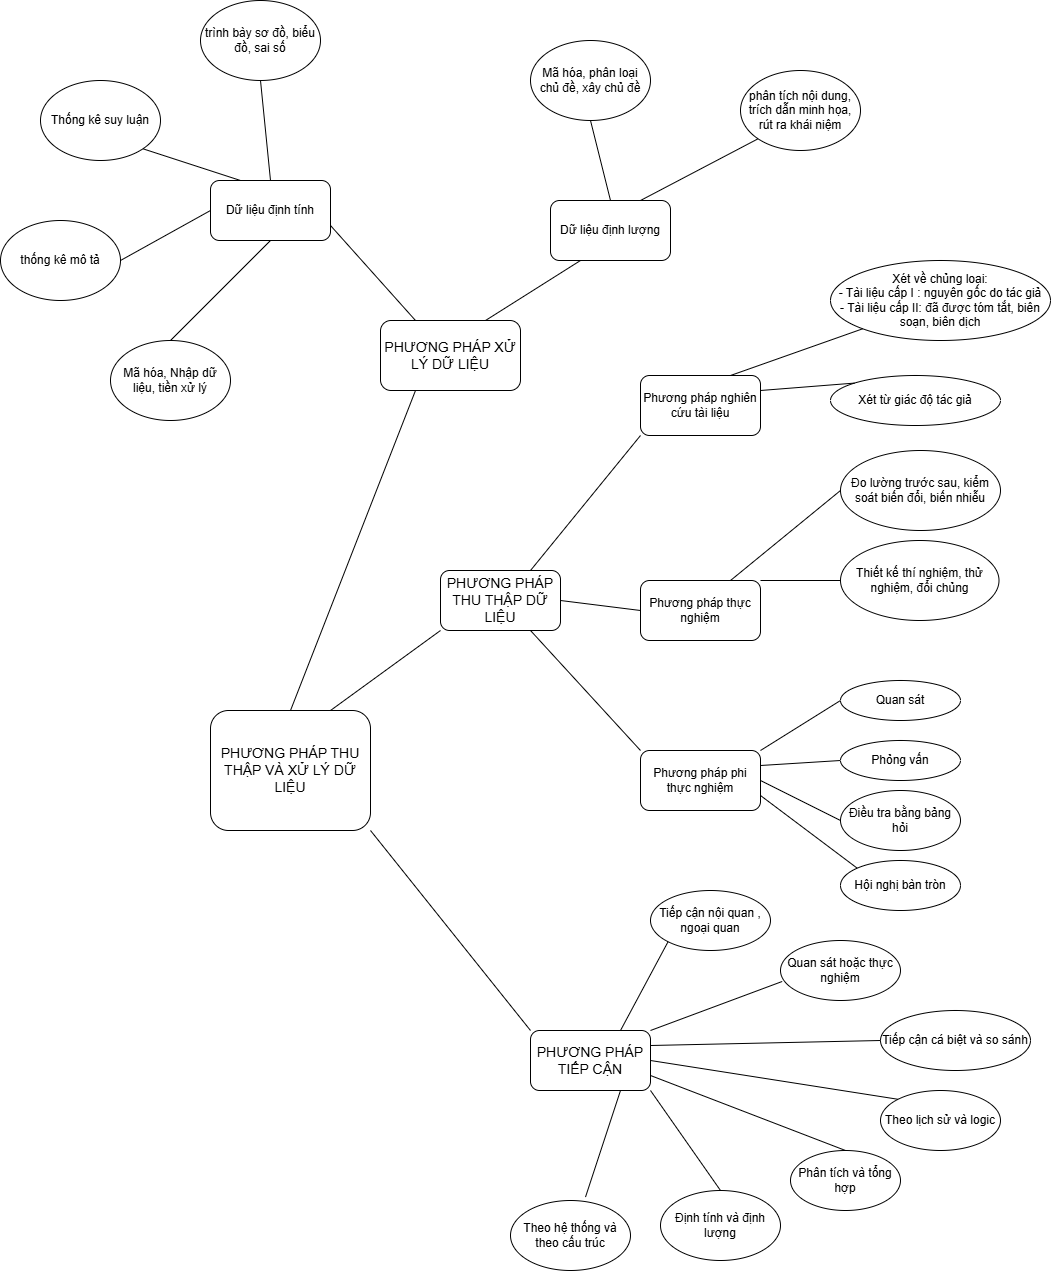

The diagram above was exported from draw.io. Its source (the exported page's mxGraphModel, read from the mxfile embedded in the PNG):
<mxGraphModel dx="2877" dy="2003" grid="1" gridSize="10" guides="1" tooltips="1" connect="1" arrows="1" fold="1" page="1" pageScale="1" pageWidth="827" pageHeight="1169" math="0" shadow="0">
  <root>
    <mxCell id="0" />
    <mxCell id="1" parent="0" />
    <mxCell id="rj29enyHtChhRQDR8Mkw-2" parent="1" style="rounded=1;whiteSpace=wrap;html=1;" value="&lt;font style=&quot;font-size: 14px;&quot;&gt;PHƯƠNG PHÁP THU THẬP DỮ LIỆU&lt;/font&gt;" vertex="1">
      <mxGeometry height="60" width="120" x="70" y="230" as="geometry" />
    </mxCell>
    <mxCell id="rj29enyHtChhRQDR8Mkw-3" parent="1" style="rounded=1;whiteSpace=wrap;html=1;" value="Phương pháp nghiên cứu tài liệu" vertex="1">
      <mxGeometry height="60" width="120" x="270" y="35" as="geometry" />
    </mxCell>
    <mxCell id="rj29enyHtChhRQDR8Mkw-4" parent="1" style="rounded=1;whiteSpace=wrap;html=1;" value="Phương pháp thực nghiệm" vertex="1">
      <mxGeometry height="60" width="120" x="270" y="240" as="geometry" />
    </mxCell>
    <mxCell id="rj29enyHtChhRQDR8Mkw-7" parent="1" style="ellipse;whiteSpace=wrap;html=1;" value="Xét về chủng loại:&lt;div&gt;- Tài liệu cấp I : nguyên gốc do tác giả&lt;br&gt;- Tài liệu cấp II: đã được tóm tắt, biên soạn, biên dịch&lt;/div&gt;" vertex="1">
      <mxGeometry height="80" width="220" x="460" y="-80" as="geometry" />
    </mxCell>
    <mxCell id="rj29enyHtChhRQDR8Mkw-8" parent="1" style="ellipse;whiteSpace=wrap;html=1;" value="Xét từ giác độ tác giả" vertex="1">
      <mxGeometry height="50" width="170" x="460" y="35" as="geometry" />
    </mxCell>
    <mxCell id="v5z5lm--cSlwf2gPFMdY-1" parent="1" style="rounded=1;whiteSpace=wrap;html=1;" value="Phương pháp phi thực nghiệm" vertex="1">
      <mxGeometry height="60" width="120" x="270" y="410" as="geometry" />
    </mxCell>
    <mxCell id="qZ3su2jyf4MfqHhl6o4A-2" edge="1" parent="1" source="rj29enyHtChhRQDR8Mkw-3" style="endArrow=none;html=1;rounded=0;exitX=1;exitY=0.25;exitDx=0;exitDy=0;entryX=0;entryY=0;entryDx=0;entryDy=0;" target="rj29enyHtChhRQDR8Mkw-8" value="">
      <mxGeometry height="50" relative="1" width="50" as="geometry">
        <mxPoint x="660" y="220" as="sourcePoint" />
        <mxPoint x="710" y="170" as="targetPoint" />
      </mxGeometry>
    </mxCell>
    <mxCell id="qZ3su2jyf4MfqHhl6o4A-3" edge="1" parent="1" source="rj29enyHtChhRQDR8Mkw-4" style="endArrow=none;html=1;rounded=0;exitX=0.75;exitY=0;exitDx=0;exitDy=0;entryX=0;entryY=0.5;entryDx=0;entryDy=0;" target="qZ3su2jyf4MfqHhl6o4A-11" value="">
      <mxGeometry height="50" relative="1" width="50" as="geometry">
        <mxPoint x="520" y="320" as="sourcePoint" />
        <mxPoint x="550" y="170" as="targetPoint" />
      </mxGeometry>
    </mxCell>
    <mxCell id="qZ3su2jyf4MfqHhl6o4A-4" edge="1" parent="1" source="rj29enyHtChhRQDR8Mkw-4" style="endArrow=none;html=1;rounded=0;exitX=1;exitY=0;exitDx=0;exitDy=0;entryX=0;entryY=0.5;entryDx=0;entryDy=0;" target="qZ3su2jyf4MfqHhl6o4A-12" value="">
      <mxGeometry height="50" relative="1" width="50" as="geometry">
        <mxPoint x="460" y="230" as="sourcePoint" />
        <mxPoint x="510" y="180" as="targetPoint" />
      </mxGeometry>
    </mxCell>
    <mxCell id="qZ3su2jyf4MfqHhl6o4A-5" edge="1" parent="1" source="v5z5lm--cSlwf2gPFMdY-1" style="endArrow=none;html=1;rounded=0;exitX=1;exitY=0.25;exitDx=0;exitDy=0;entryX=0;entryY=0.5;entryDx=0;entryDy=0;" target="qZ3su2jyf4MfqHhl6o4A-15" value="">
      <mxGeometry height="50" relative="1" width="50" as="geometry">
        <mxPoint x="690" y="280" as="sourcePoint" />
        <mxPoint x="740" y="230" as="targetPoint" />
      </mxGeometry>
    </mxCell>
    <mxCell id="qZ3su2jyf4MfqHhl6o4A-6" edge="1" parent="1" source="rj29enyHtChhRQDR8Mkw-3" style="endArrow=none;html=1;rounded=0;entryX=0;entryY=1;entryDx=0;entryDy=0;exitX=0.75;exitY=0;exitDx=0;exitDy=0;" target="rj29enyHtChhRQDR8Mkw-7" value="">
      <mxGeometry height="50" relative="1" width="50" as="geometry">
        <mxPoint x="240" y="220" as="sourcePoint" />
        <mxPoint x="290" y="170" as="targetPoint" />
      </mxGeometry>
    </mxCell>
    <mxCell id="qZ3su2jyf4MfqHhl6o4A-7" edge="1" parent="1" source="rj29enyHtChhRQDR8Mkw-2" style="endArrow=none;html=1;rounded=0;exitX=0.75;exitY=0;exitDx=0;exitDy=0;entryX=0;entryY=1;entryDx=0;entryDy=0;" target="rj29enyHtChhRQDR8Mkw-3" value="">
      <mxGeometry height="50" relative="1" width="50" as="geometry">
        <mxPoint x="140" y="200" as="sourcePoint" />
        <mxPoint x="190" y="150" as="targetPoint" />
      </mxGeometry>
    </mxCell>
    <mxCell id="qZ3su2jyf4MfqHhl6o4A-8" edge="1" parent="1" source="v5z5lm--cSlwf2gPFMdY-1" style="endArrow=none;html=1;rounded=0;exitX=1;exitY=0.5;exitDx=0;exitDy=0;entryX=0;entryY=0.5;entryDx=0;entryDy=0;" target="qZ3su2jyf4MfqHhl6o4A-16" value="">
      <mxGeometry height="50" relative="1" width="50" as="geometry">
        <mxPoint x="720" y="300" as="sourcePoint" />
        <mxPoint x="770" y="250" as="targetPoint" />
      </mxGeometry>
    </mxCell>
    <mxCell id="qZ3su2jyf4MfqHhl6o4A-9" edge="1" parent="1" source="v5z5lm--cSlwf2gPFMdY-1" style="endArrow=none;html=1;rounded=0;exitX=1;exitY=0.75;exitDx=0;exitDy=0;entryX=0;entryY=0;entryDx=0;entryDy=0;" target="qZ3su2jyf4MfqHhl6o4A-17" value="">
      <mxGeometry height="50" relative="1" width="50" as="geometry">
        <mxPoint x="740" y="330" as="sourcePoint" />
        <mxPoint x="790" y="280" as="targetPoint" />
      </mxGeometry>
    </mxCell>
    <mxCell id="qZ3su2jyf4MfqHhl6o4A-10" edge="1" parent="1" source="v5z5lm--cSlwf2gPFMdY-1" style="endArrow=none;html=1;rounded=0;exitX=1;exitY=0;exitDx=0;exitDy=0;entryX=0;entryY=0.5;entryDx=0;entryDy=0;" target="qZ3su2jyf4MfqHhl6o4A-14" value="">
      <mxGeometry height="50" relative="1" width="50" as="geometry">
        <mxPoint x="680" y="250" as="sourcePoint" />
        <mxPoint x="730" y="200" as="targetPoint" />
      </mxGeometry>
    </mxCell>
    <mxCell id="qZ3su2jyf4MfqHhl6o4A-11" parent="1" style="ellipse;whiteSpace=wrap;html=1;" value="Đo lường trước sau, kiểm soát biến đổi, biến nhiễu" vertex="1">
      <mxGeometry height="80" width="160" x="470" y="110" as="geometry" />
    </mxCell>
    <mxCell id="qZ3su2jyf4MfqHhl6o4A-12" parent="1" style="ellipse;whiteSpace=wrap;html=1;" value="Thiết kế thí nghiệm, thử nghiệm, đổi chủng" vertex="1">
      <mxGeometry height="80" width="158.5" x="470" y="200" as="geometry" />
    </mxCell>
    <mxCell id="qZ3su2jyf4MfqHhl6o4A-13" edge="1" parent="1" source="rj29enyHtChhRQDR8Mkw-4" style="edgeStyle=orthogonalEdgeStyle;rounded=0;orthogonalLoop=1;jettySize=auto;html=1;exitX=0.5;exitY=1;exitDx=0;exitDy=0;" target="rj29enyHtChhRQDR8Mkw-4">
      <mxGeometry relative="1" as="geometry" />
    </mxCell>
    <mxCell id="qZ3su2jyf4MfqHhl6o4A-14" parent="1" style="ellipse;whiteSpace=wrap;html=1;" value="Quan sát" vertex="1">
      <mxGeometry height="40" width="120" x="470" y="340" as="geometry" />
    </mxCell>
    <mxCell id="qZ3su2jyf4MfqHhl6o4A-15" parent="1" style="ellipse;whiteSpace=wrap;html=1;" value="Phỏng vấn" vertex="1">
      <mxGeometry height="40" width="120" x="470" y="400" as="geometry" />
    </mxCell>
    <mxCell id="qZ3su2jyf4MfqHhl6o4A-16" parent="1" style="ellipse;whiteSpace=wrap;html=1;" value="Điều tra bằng bảng hỏi" vertex="1">
      <mxGeometry height="60" width="120" x="470" y="450" as="geometry" />
    </mxCell>
    <mxCell id="qZ3su2jyf4MfqHhl6o4A-17" parent="1" style="ellipse;whiteSpace=wrap;html=1;" value="Hội nghị bàn tròn" vertex="1">
      <mxGeometry height="50" width="120" x="470" y="520" as="geometry" />
    </mxCell>
    <mxCell id="qZ3su2jyf4MfqHhl6o4A-18" edge="1" parent="1" source="rj29enyHtChhRQDR8Mkw-2" style="endArrow=none;html=1;rounded=0;exitX=1;exitY=0.5;exitDx=0;exitDy=0;entryX=0;entryY=0.5;entryDx=0;entryDy=0;" target="rj29enyHtChhRQDR8Mkw-4" value="">
      <mxGeometry height="50" relative="1" width="50" as="geometry">
        <mxPoint x="660" y="270" as="sourcePoint" />
        <mxPoint x="710" y="220" as="targetPoint" />
      </mxGeometry>
    </mxCell>
    <mxCell id="qZ3su2jyf4MfqHhl6o4A-19" edge="1" parent="1" source="rj29enyHtChhRQDR8Mkw-2" style="endArrow=none;html=1;rounded=0;exitX=0.75;exitY=1;exitDx=0;exitDy=0;entryX=0;entryY=0;entryDx=0;entryDy=0;" target="v5z5lm--cSlwf2gPFMdY-1" value="">
      <mxGeometry height="50" relative="1" width="50" as="geometry">
        <mxPoint x="660" y="270" as="sourcePoint" />
        <mxPoint x="710" y="220" as="targetPoint" />
      </mxGeometry>
    </mxCell>
    <mxCell id="qZ3su2jyf4MfqHhl6o4A-20" parent="1" style="rounded=1;whiteSpace=wrap;html=1;" value="&lt;font style=&quot;font-size: 14px;&quot;&gt;PHƯƠNG PHÁP THU THẬP VÀ XỬ LÝ DỮ LIỆU&lt;/font&gt;" vertex="1">
      <mxGeometry height="120" width="160" x="-160" y="370" as="geometry" />
    </mxCell>
    <mxCell id="qZ3su2jyf4MfqHhl6o4A-21" parent="1" style="rounded=1;whiteSpace=wrap;html=1;" value="&lt;span style=&quot;font-size: 14px;&quot;&gt;PHƯƠNG PHÁP TIẾP CẬN&lt;/span&gt;" vertex="1">
      <mxGeometry height="60" width="120" x="160" y="690" as="geometry" />
    </mxCell>
    <mxCell id="qZ3su2jyf4MfqHhl6o4A-22" parent="1" style="ellipse;whiteSpace=wrap;html=1;" value="Tiếp cận nội quan , ngoại quan" vertex="1">
      <mxGeometry height="60" width="120" x="280" y="550" as="geometry" />
    </mxCell>
    <mxCell id="qZ3su2jyf4MfqHhl6o4A-23" parent="1" style="ellipse;whiteSpace=wrap;html=1;" value="Quan sát hoặc thực nghiệm" vertex="1">
      <mxGeometry height="60" width="120" x="410" y="600" as="geometry" />
    </mxCell>
    <mxCell id="qZ3su2jyf4MfqHhl6o4A-24" parent="1" style="ellipse;whiteSpace=wrap;html=1;" value="Tiếp cận cá biệt và so sánh" vertex="1">
      <mxGeometry height="60" width="150" x="510" y="670" as="geometry" />
    </mxCell>
    <mxCell id="qZ3su2jyf4MfqHhl6o4A-25" parent="1" style="ellipse;whiteSpace=wrap;html=1;" value="Theo lịch sử và logic" vertex="1">
      <mxGeometry height="60" width="120" x="510" y="750" as="geometry" />
    </mxCell>
    <mxCell id="qZ3su2jyf4MfqHhl6o4A-26" parent="1" style="ellipse;whiteSpace=wrap;html=1;" value="Phân tích và tổng hợp" vertex="1">
      <mxGeometry height="60" width="110" x="420" y="810" as="geometry" />
    </mxCell>
    <mxCell id="qZ3su2jyf4MfqHhl6o4A-27" parent="1" style="ellipse;whiteSpace=wrap;html=1;" value="Định tính và định lượng" vertex="1">
      <mxGeometry height="70" width="120" x="290" y="850" as="geometry" />
    </mxCell>
    <mxCell id="qZ3su2jyf4MfqHhl6o4A-28" parent="1" style="ellipse;whiteSpace=wrap;html=1;" value="Theo hệ thống và theo cấu trúc" vertex="1">
      <mxGeometry height="70" width="120" x="140" y="860" as="geometry" />
    </mxCell>
    <mxCell id="qZ3su2jyf4MfqHhl6o4A-30" edge="1" parent="1" source="qZ3su2jyf4MfqHhl6o4A-20" style="endArrow=none;html=1;rounded=0;exitX=1;exitY=1;exitDx=0;exitDy=0;entryX=0;entryY=0;entryDx=0;entryDy=0;" target="qZ3su2jyf4MfqHhl6o4A-21" value="">
      <mxGeometry height="50" relative="1" width="50" as="geometry">
        <mxPoint x="200" y="550" as="sourcePoint" />
        <mxPoint x="250" y="500" as="targetPoint" />
      </mxGeometry>
    </mxCell>
    <mxCell id="qZ3su2jyf4MfqHhl6o4A-31" edge="1" parent="1" source="qZ3su2jyf4MfqHhl6o4A-28" style="endArrow=none;html=1;rounded=0;entryX=0.75;entryY=1;entryDx=0;entryDy=0;exitX=0.625;exitY=-0.049;exitDx=0;exitDy=0;exitPerimeter=0;" target="qZ3su2jyf4MfqHhl6o4A-21" value="">
      <mxGeometry height="50" relative="1" width="50" as="geometry">
        <mxPoint x="10" y="730" as="sourcePoint" />
        <mxPoint x="60" y="680" as="targetPoint" />
      </mxGeometry>
    </mxCell>
    <mxCell id="qZ3su2jyf4MfqHhl6o4A-32" edge="1" parent="1" source="qZ3su2jyf4MfqHhl6o4A-27" style="endArrow=none;html=1;rounded=0;entryX=1;entryY=1;entryDx=0;entryDy=0;exitX=0.5;exitY=0;exitDx=0;exitDy=0;" target="qZ3su2jyf4MfqHhl6o4A-21" value="">
      <mxGeometry height="50" relative="1" width="50" as="geometry">
        <mxPoint x="70" y="800" as="sourcePoint" />
        <mxPoint x="120" y="750" as="targetPoint" />
      </mxGeometry>
    </mxCell>
    <mxCell id="qZ3su2jyf4MfqHhl6o4A-33" edge="1" parent="1" source="qZ3su2jyf4MfqHhl6o4A-26" style="endArrow=none;html=1;rounded=0;entryX=1;entryY=0.75;entryDx=0;entryDy=0;exitX=0.5;exitY=0;exitDx=0;exitDy=0;" target="qZ3su2jyf4MfqHhl6o4A-21" value="">
      <mxGeometry height="50" relative="1" width="50" as="geometry">
        <mxPoint x="70" y="870" as="sourcePoint" />
        <mxPoint x="120" y="820" as="targetPoint" />
      </mxGeometry>
    </mxCell>
    <mxCell id="qZ3su2jyf4MfqHhl6o4A-34" edge="1" parent="1" source="qZ3su2jyf4MfqHhl6o4A-21" style="endArrow=none;html=1;rounded=0;entryX=0;entryY=0;entryDx=0;entryDy=0;exitX=1;exitY=0.5;exitDx=0;exitDy=0;" target="qZ3su2jyf4MfqHhl6o4A-25" value="">
      <mxGeometry height="50" relative="1" width="50" as="geometry">
        <mxPoint x="200" y="860" as="sourcePoint" />
        <mxPoint x="250" y="810" as="targetPoint" />
      </mxGeometry>
    </mxCell>
    <mxCell id="qZ3su2jyf4MfqHhl6o4A-35" edge="1" parent="1" source="qZ3su2jyf4MfqHhl6o4A-21" style="endArrow=none;html=1;rounded=0;exitX=1;exitY=0.25;exitDx=0;exitDy=0;entryX=0;entryY=0.5;entryDx=0;entryDy=0;" target="qZ3su2jyf4MfqHhl6o4A-24" value="">
      <mxGeometry height="50" relative="1" width="50" as="geometry">
        <mxPoint x="360" y="800" as="sourcePoint" />
        <mxPoint x="410" y="750" as="targetPoint" />
      </mxGeometry>
    </mxCell>
    <mxCell id="qZ3su2jyf4MfqHhl6o4A-36" edge="1" parent="1" source="qZ3su2jyf4MfqHhl6o4A-21" style="endArrow=none;html=1;rounded=0;exitX=0.75;exitY=0;exitDx=0;exitDy=0;entryX=0;entryY=1;entryDx=0;entryDy=0;" target="qZ3su2jyf4MfqHhl6o4A-22" value="">
      <mxGeometry height="50" relative="1" width="50" as="geometry">
        <mxPoint x="310" y="680" as="sourcePoint" />
        <mxPoint x="360" y="630" as="targetPoint" />
      </mxGeometry>
    </mxCell>
    <mxCell id="qZ3su2jyf4MfqHhl6o4A-37" edge="1" parent="1" source="qZ3su2jyf4MfqHhl6o4A-21" style="endArrow=none;html=1;rounded=0;exitX=1;exitY=0;exitDx=0;exitDy=0;entryX=0.014;entryY=0.683;entryDx=0;entryDy=0;entryPerimeter=0;" target="qZ3su2jyf4MfqHhl6o4A-23" value="">
      <mxGeometry height="50" relative="1" width="50" as="geometry">
        <mxPoint x="370" y="740" as="sourcePoint" />
        <mxPoint x="420" y="690" as="targetPoint" />
      </mxGeometry>
    </mxCell>
    <mxCell id="qZ3su2jyf4MfqHhl6o4A-38" edge="1" parent="1" source="qZ3su2jyf4MfqHhl6o4A-20" style="endArrow=none;html=1;rounded=0;exitX=0.75;exitY=0;exitDx=0;exitDy=0;entryX=0;entryY=1;entryDx=0;entryDy=0;" target="rj29enyHtChhRQDR8Mkw-2" value="">
      <mxGeometry height="50" relative="1" width="50" as="geometry">
        <mxPoint x="130" y="630" as="sourcePoint" />
        <mxPoint x="180" y="580" as="targetPoint" />
      </mxGeometry>
    </mxCell>
    <mxCell id="qZ3su2jyf4MfqHhl6o4A-39" parent="1" style="rounded=1;whiteSpace=wrap;html=1;" value="&lt;span style=&quot;font-size: 14px;&quot;&gt;PHƯƠNG PHÁP XỬ LÝ DỮ LIỆU&lt;/span&gt;" vertex="1">
      <mxGeometry height="70" width="140" x="10" y="-20" as="geometry" />
    </mxCell>
    <mxCell id="qZ3su2jyf4MfqHhl6o4A-63" parent="1" style="rounded=1;whiteSpace=wrap;html=1;" value="Dữ liệu định tính" vertex="1">
      <mxGeometry height="60" width="120" x="-160" y="-160" as="geometry" />
    </mxCell>
    <mxCell id="qZ3su2jyf4MfqHhl6o4A-64" parent="1" style="rounded=1;whiteSpace=wrap;html=1;" value="Dữ liệu định lượng" vertex="1">
      <mxGeometry height="60" width="120" x="180" y="-140" as="geometry" />
    </mxCell>
    <mxCell id="qZ3su2jyf4MfqHhl6o4A-65" parent="1" style="ellipse;whiteSpace=wrap;html=1;" value="Mã hóa, phân loại chủ đề, xây chủ đề" vertex="1">
      <mxGeometry height="80" width="120" x="160" y="-300" as="geometry" />
    </mxCell>
    <mxCell id="qZ3su2jyf4MfqHhl6o4A-66" parent="1" style="ellipse;whiteSpace=wrap;html=1;" value="phân tích nội dung, trích dẫn minh họa, rút ra khái niệm" vertex="1">
      <mxGeometry height="80" width="120" x="370" y="-270" as="geometry" />
    </mxCell>
    <mxCell id="qZ3su2jyf4MfqHhl6o4A-67" parent="1" style="ellipse;whiteSpace=wrap;html=1;" value="Mã hóa, Nhập dữ liệu, tiền xử lý" vertex="1">
      <mxGeometry height="80" width="120" x="-260" as="geometry" />
    </mxCell>
    <mxCell id="qZ3su2jyf4MfqHhl6o4A-68" parent="1" style="ellipse;whiteSpace=wrap;html=1;" value="thống kê mô tả" vertex="1">
      <mxGeometry height="80" width="120" x="-370" y="-120" as="geometry" />
    </mxCell>
    <mxCell id="qZ3su2jyf4MfqHhl6o4A-69" parent="1" style="ellipse;whiteSpace=wrap;html=1;" value="Thống kê suy luận" vertex="1">
      <mxGeometry height="80" width="120" x="-330" y="-260" as="geometry" />
    </mxCell>
    <mxCell id="qZ3su2jyf4MfqHhl6o4A-70" parent="1" style="ellipse;whiteSpace=wrap;html=1;" value="trình bày sơ đồ, biểu đồ, sai số" vertex="1">
      <mxGeometry height="80" width="120" x="-170" y="-340" as="geometry" />
    </mxCell>
    <mxCell id="qZ3su2jyf4MfqHhl6o4A-71" edge="1" parent="1" source="qZ3su2jyf4MfqHhl6o4A-39" style="endArrow=none;html=1;rounded=0;exitX=0.75;exitY=0;exitDx=0;exitDy=0;entryX=0.25;entryY=1;entryDx=0;entryDy=0;" target="qZ3su2jyf4MfqHhl6o4A-64" value="">
      <mxGeometry height="50" relative="1" width="50" as="geometry">
        <mxPoint x="240" y="10" as="sourcePoint" />
        <mxPoint x="290" y="-40" as="targetPoint" />
      </mxGeometry>
    </mxCell>
    <mxCell id="qZ3su2jyf4MfqHhl6o4A-72" edge="1" parent="1" source="qZ3su2jyf4MfqHhl6o4A-67" style="endArrow=none;html=1;rounded=0;entryX=0.5;entryY=1;entryDx=0;entryDy=0;exitX=0.5;exitY=0;exitDx=0;exitDy=0;" target="qZ3su2jyf4MfqHhl6o4A-63" value="">
      <mxGeometry height="50" relative="1" width="50" as="geometry">
        <mxPoint x="-210" y="10" as="sourcePoint" />
        <mxPoint x="-160" y="-40" as="targetPoint" />
      </mxGeometry>
    </mxCell>
    <mxCell id="qZ3su2jyf4MfqHhl6o4A-73" edge="1" parent="1" source="qZ3su2jyf4MfqHhl6o4A-68" style="endArrow=none;html=1;rounded=0;exitX=1;exitY=0.5;exitDx=0;exitDy=0;entryX=0;entryY=0.5;entryDx=0;entryDy=0;" target="qZ3su2jyf4MfqHhl6o4A-63" value="">
      <mxGeometry height="50" relative="1" width="50" as="geometry">
        <mxPoint x="-220" y="-80" as="sourcePoint" />
        <mxPoint x="-170" y="-130" as="targetPoint" />
      </mxGeometry>
    </mxCell>
    <mxCell id="qZ3su2jyf4MfqHhl6o4A-74" edge="1" parent="1" source="qZ3su2jyf4MfqHhl6o4A-69" style="endArrow=none;html=1;rounded=0;entryX=0.25;entryY=0;entryDx=0;entryDy=0;exitX=1;exitY=1;exitDx=0;exitDy=0;" target="qZ3su2jyf4MfqHhl6o4A-63" value="">
      <mxGeometry height="50" relative="1" width="50" as="geometry">
        <mxPoint x="-220" y="-120" as="sourcePoint" />
        <mxPoint x="-170" y="-170" as="targetPoint" />
      </mxGeometry>
    </mxCell>
    <mxCell id="qZ3su2jyf4MfqHhl6o4A-75" edge="1" parent="1" source="qZ3su2jyf4MfqHhl6o4A-70" style="endArrow=none;html=1;rounded=0;entryX=0.5;entryY=0;entryDx=0;entryDy=0;exitX=0.5;exitY=1;exitDx=0;exitDy=0;" target="qZ3su2jyf4MfqHhl6o4A-63" value="">
      <mxGeometry height="50" relative="1" width="50" as="geometry">
        <mxPoint x="-190" y="-190" as="sourcePoint" />
        <mxPoint x="-140" y="-240" as="targetPoint" />
      </mxGeometry>
    </mxCell>
    <mxCell id="qZ3su2jyf4MfqHhl6o4A-76" edge="1" parent="1" source="qZ3su2jyf4MfqHhl6o4A-64" style="endArrow=none;html=1;rounded=0;exitX=0.5;exitY=0;exitDx=0;exitDy=0;entryX=0.5;entryY=1;entryDx=0;entryDy=0;" target="qZ3su2jyf4MfqHhl6o4A-65" value="">
      <mxGeometry height="50" relative="1" width="50" as="geometry">
        <mxPoint x="210" y="-150" as="sourcePoint" />
        <mxPoint x="260" y="-200" as="targetPoint" />
      </mxGeometry>
    </mxCell>
    <mxCell id="qZ3su2jyf4MfqHhl6o4A-77" edge="1" parent="1" source="qZ3su2jyf4MfqHhl6o4A-64" style="endArrow=none;html=1;rounded=0;exitX=0.75;exitY=0;exitDx=0;exitDy=0;entryX=0;entryY=1;entryDx=0;entryDy=0;" target="qZ3su2jyf4MfqHhl6o4A-66" value="">
      <mxGeometry height="50" relative="1" width="50" as="geometry">
        <mxPoint x="310" y="-150" as="sourcePoint" />
        <mxPoint x="360" y="-200" as="targetPoint" />
      </mxGeometry>
    </mxCell>
    <mxCell id="qZ3su2jyf4MfqHhl6o4A-78" edge="1" parent="1" source="qZ3su2jyf4MfqHhl6o4A-20" style="endArrow=none;html=1;rounded=0;exitX=0.5;exitY=0;exitDx=0;exitDy=0;entryX=0.25;entryY=1;entryDx=0;entryDy=0;" target="qZ3su2jyf4MfqHhl6o4A-39" value="">
      <mxGeometry height="50" relative="1" width="50" as="geometry">
        <mxPoint x="110" y="200" as="sourcePoint" />
        <mxPoint x="160" y="150" as="targetPoint" />
      </mxGeometry>
    </mxCell>
    <mxCell id="qZ3su2jyf4MfqHhl6o4A-79" edge="1" parent="1" source="qZ3su2jyf4MfqHhl6o4A-63" style="endArrow=none;html=1;rounded=0;exitX=1;exitY=0.75;exitDx=0;exitDy=0;entryX=0.25;entryY=0;entryDx=0;entryDy=0;" target="qZ3su2jyf4MfqHhl6o4A-39" value="">
      <mxGeometry height="50" relative="1" width="50" as="geometry">
        <mxPoint y="-40" as="sourcePoint" />
        <mxPoint x="50" y="-90" as="targetPoint" />
      </mxGeometry>
    </mxCell>
  </root>
</mxGraphModel>